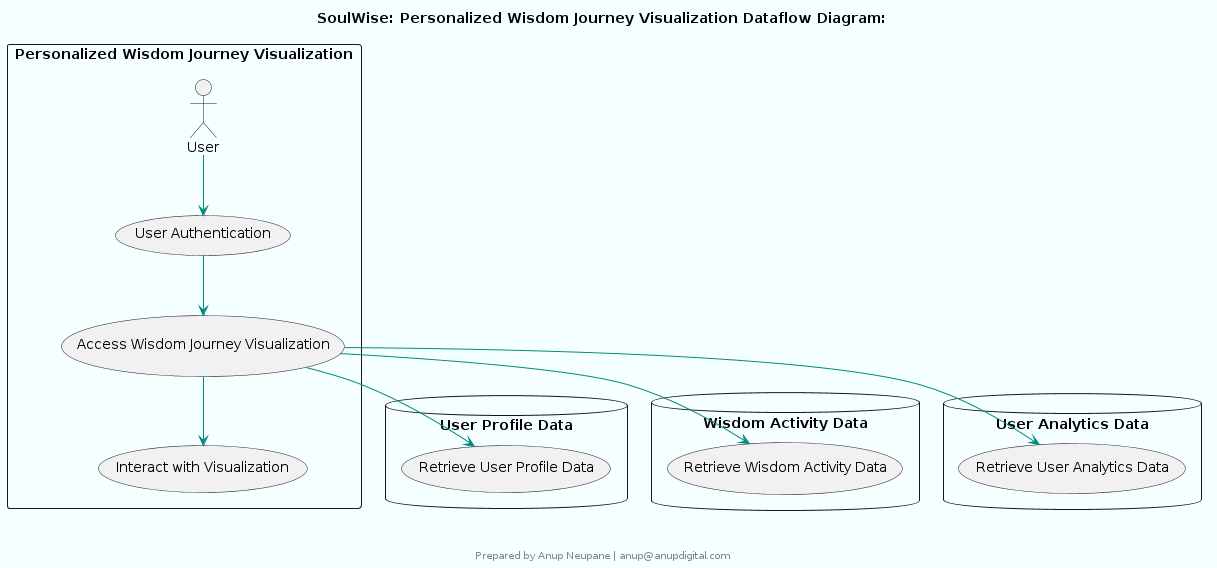

The diagram above was rendered by PlantUML. Its source (embedded in the PNG):
@startuml
skinparam componentStyle rectangle
skinparam backgroundColor #F5FFFF
skinparam componentBackgroundColor #E0F2F1
skinparam componentBorderColor #00897B
skinparam componentFontColor #000000
skinparam componentFontSize 14
skinparam componentFontName Arial
skinparam arrowColor #00897B
skinparam arrowFontColor #000000
skinparam arrowFontSize 14
skinparam arrowFontName Arial

title SoulWise: Personalized Wisdom Journey Visualization Dataflow Diagram:

rectangle "Personalized Wisdom Journey Visualization" {
  actor User
  usecase "User Authentication" as UC1
  usecase "Access Wisdom Journey Visualization" as UC2
  usecase "Interact with Visualization" as UC3

  User --> UC1
  UC1 --> UC2
  UC2 --> UC3
}

database "User Profile Data" {
  usecase "Retrieve User Profile Data" as UC4
}

database "Wisdom Activity Data" {
  usecase "Retrieve Wisdom Activity Data" as UC5
}

database "User Analytics Data" {
  usecase "Retrieve User Analytics Data" as UC6
}

UC2 --> UC4
UC2 --> UC5
UC2 --> UC6

footer 


Prepared by Anup Neupane | anup@anupdigital.com
endfooter
@enduml